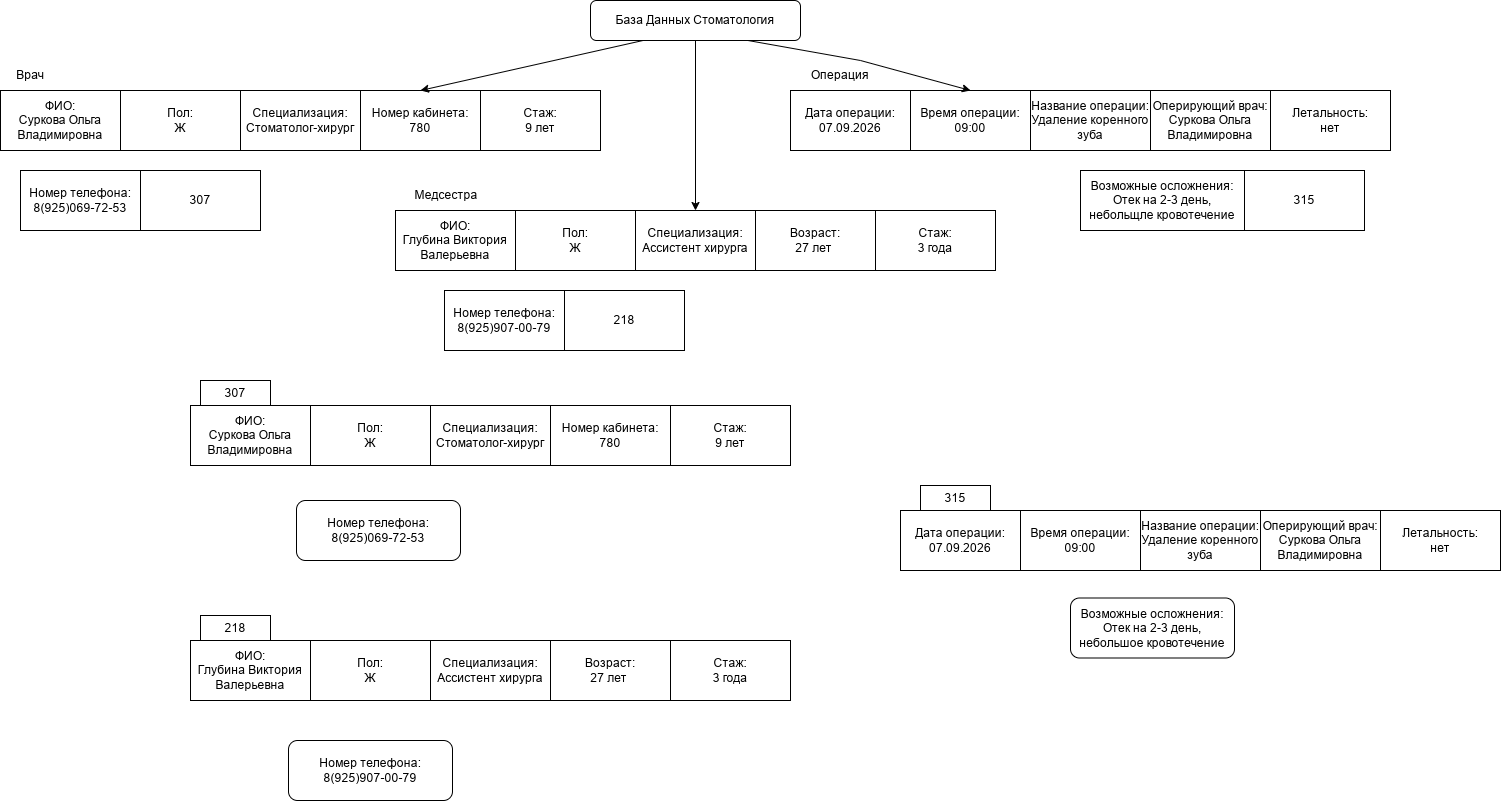

The diagram above was exported from draw.io. Its source (the exported page's mxGraphModel, read from the mxfile embedded in the PNG):
<mxGraphModel dx="2491" dy="914" grid="1" gridSize="10" guides="1" tooltips="1" connect="1" arrows="1" fold="1" page="1" pageScale="1" pageWidth="827" pageHeight="1169" math="0" shadow="0">
  <root>
    <mxCell id="0" />
    <mxCell id="1" parent="0" />
    <mxCell id="YPd1JmqxBNaisw5tek3b-1" parent="1" style="rounded=0;whiteSpace=wrap;html=1;" value="ФИО:&lt;div&gt;Суркова Ольга Владимировна&lt;/div&gt;" vertex="1">
      <mxGeometry height="60" width="120" x="-270" y="210" as="geometry" />
    </mxCell>
    <mxCell id="YPd1JmqxBNaisw5tek3b-2" parent="1" style="rounded=0;whiteSpace=wrap;html=1;" value="Пол:&lt;div&gt;Ж&lt;/div&gt;" vertex="1">
      <mxGeometry height="60" width="120" x="-150" y="210" as="geometry" />
    </mxCell>
    <mxCell id="YPd1JmqxBNaisw5tek3b-3" parent="1" style="rounded=0;whiteSpace=wrap;html=1;" value="Специализация:&lt;div&gt;Стоматолог-хирург&lt;/div&gt;" vertex="1">
      <mxGeometry height="60" width="120" x="-30" y="210" as="geometry" />
    </mxCell>
    <mxCell id="YPd1JmqxBNaisw5tek3b-4" parent="1" style="rounded=0;whiteSpace=wrap;html=1;" value="Номер кабинета:&lt;div&gt;780&lt;/div&gt;" vertex="1">
      <mxGeometry height="60" width="120" x="90" y="210" as="geometry" />
    </mxCell>
    <mxCell id="YPd1JmqxBNaisw5tek3b-5" parent="1" style="rounded=0;whiteSpace=wrap;html=1;" value="Стаж:&lt;div&gt;9 лет&lt;/div&gt;" vertex="1">
      <mxGeometry height="60" width="120" x="210" y="210" as="geometry" />
    </mxCell>
    <mxCell id="YPd1JmqxBNaisw5tek3b-6" parent="1" style="rounded=1;whiteSpace=wrap;html=1;" value="База Данных Стоматология" vertex="1">
      <mxGeometry height="40" width="210" x="320" y="120" as="geometry" />
    </mxCell>
    <mxCell id="YPd1JmqxBNaisw5tek3b-8" parent="1" style="rounded=0;whiteSpace=wrap;html=1;" value="ФИО:&lt;div&gt;Глубина Виктория Валерьевна&lt;/div&gt;" vertex="1">
      <mxGeometry height="60" width="120" x="125" y="330" as="geometry" />
    </mxCell>
    <mxCell id="YPd1JmqxBNaisw5tek3b-9" parent="1" style="rounded=0;whiteSpace=wrap;html=1;" value="Возраст:&lt;div&gt;27 лет&amp;nbsp;&lt;/div&gt;" vertex="1">
      <mxGeometry height="60" width="120" x="485" y="330" as="geometry" />
    </mxCell>
    <mxCell id="YPd1JmqxBNaisw5tek3b-10" parent="1" style="rounded=0;whiteSpace=wrap;html=1;" value="Специализация:&lt;div&gt;Ассистент хирурга&lt;/div&gt;" vertex="1">
      <mxGeometry height="60" width="120" x="365" y="330" as="geometry" />
    </mxCell>
    <mxCell id="YPd1JmqxBNaisw5tek3b-11" parent="1" style="rounded=0;whiteSpace=wrap;html=1;" value="Пол:&lt;div&gt;Ж&lt;/div&gt;" vertex="1">
      <mxGeometry height="60" width="120" x="245" y="330" as="geometry" />
    </mxCell>
    <mxCell id="YPd1JmqxBNaisw5tek3b-12" parent="1" style="rounded=0;whiteSpace=wrap;html=1;" value="Стаж:&lt;div&gt;3 года&lt;/div&gt;" vertex="1">
      <mxGeometry height="60" width="120" x="605" y="330" as="geometry" />
    </mxCell>
    <mxCell id="YPd1JmqxBNaisw5tek3b-13" parent="1" style="rounded=0;whiteSpace=wrap;html=1;" value="Дата операции:&lt;div&gt;07.09.2026&lt;/div&gt;" vertex="1">
      <mxGeometry height="60" width="120" x="520" y="210" as="geometry" />
    </mxCell>
    <mxCell id="YPd1JmqxBNaisw5tek3b-14" parent="1" style="rounded=0;whiteSpace=wrap;html=1;" value="Время операции:&lt;div&gt;09:00&lt;/div&gt;" vertex="1">
      <mxGeometry height="60" width="120" x="640" y="210" as="geometry" />
    </mxCell>
    <mxCell id="YPd1JmqxBNaisw5tek3b-15" parent="1" style="rounded=0;whiteSpace=wrap;html=1;" value="Название операции:&lt;div&gt;Удаление коренного зуба&lt;/div&gt;" vertex="1">
      <mxGeometry height="60" width="120" x="760" y="210" as="geometry" />
    </mxCell>
    <mxCell id="YPd1JmqxBNaisw5tek3b-16" parent="1" style="rounded=0;whiteSpace=wrap;html=1;" value="Оперирующий врач:&lt;div&gt;Суркова Ольга Владимировна&lt;/div&gt;" vertex="1">
      <mxGeometry height="60" width="120" x="880" y="210" as="geometry" />
    </mxCell>
    <mxCell id="YPd1JmqxBNaisw5tek3b-17" parent="1" style="rounded=0;whiteSpace=wrap;html=1;" value="Летальность:&lt;div&gt;нет&lt;/div&gt;" vertex="1">
      <mxGeometry height="60" width="120" x="1000" y="210" as="geometry" />
    </mxCell>
    <mxCell id="YPd1JmqxBNaisw5tek3b-22" parent="1" style="text;html=1;whiteSpace=wrap;strokeColor=none;fillColor=none;align=center;verticalAlign=middle;rounded=0;" value="Врач" vertex="1">
      <mxGeometry height="30" width="60" x="-270" y="180" as="geometry" />
    </mxCell>
    <mxCell id="YPd1JmqxBNaisw5tek3b-23" parent="1" style="text;html=1;whiteSpace=wrap;strokeColor=none;fillColor=none;align=center;verticalAlign=middle;rounded=0;" value="Операция" vertex="1">
      <mxGeometry height="30" width="60" x="540" y="180" as="geometry" />
    </mxCell>
    <mxCell id="YPd1JmqxBNaisw5tek3b-24" parent="1" style="text;html=1;whiteSpace=wrap;strokeColor=none;fillColor=none;align=center;verticalAlign=middle;rounded=0;" value="Медсестра" vertex="1">
      <mxGeometry height="30" width="60" x="146" y="300" as="geometry" />
    </mxCell>
    <mxCell id="YPd1JmqxBNaisw5tek3b-36" edge="1" parent="1" source="YPd1JmqxBNaisw5tek3b-6" style="endArrow=classic;html=1;rounded=0;exitX=0.5;exitY=1;exitDx=0;exitDy=0;entryX=0.5;entryY=0;entryDx=0;entryDy=0;" target="YPd1JmqxBNaisw5tek3b-10" value="">
      <mxGeometry height="50" relative="1" width="50" as="geometry">
        <mxPoint x="400" y="370" as="sourcePoint" />
        <mxPoint x="450" y="320" as="targetPoint" />
      </mxGeometry>
    </mxCell>
    <mxCell id="YPd1JmqxBNaisw5tek3b-37" edge="1" parent="1" source="YPd1JmqxBNaisw5tek3b-6" style="endArrow=classic;html=1;rounded=0;exitX=0.25;exitY=1;exitDx=0;exitDy=0;entryX=0.5;entryY=0;entryDx=0;entryDy=0;" target="YPd1JmqxBNaisw5tek3b-4" value="">
      <mxGeometry height="50" relative="1" width="50" as="geometry">
        <Array as="points" />
        <mxPoint x="400" y="370" as="sourcePoint" />
        <mxPoint x="450" y="320" as="targetPoint" />
      </mxGeometry>
    </mxCell>
    <mxCell id="YPd1JmqxBNaisw5tek3b-38" edge="1" parent="1" source="YPd1JmqxBNaisw5tek3b-6" style="endArrow=classic;html=1;rounded=0;entryX=0.5;entryY=0;entryDx=0;entryDy=0;exitX=0.75;exitY=1;exitDx=0;exitDy=0;" target="YPd1JmqxBNaisw5tek3b-14" value="">
      <mxGeometry height="50" relative="1" width="50" as="geometry">
        <Array as="points">
          <mxPoint x="590" y="180" />
        </Array>
        <mxPoint x="400" y="370" as="sourcePoint" />
        <mxPoint x="450" y="320" as="targetPoint" />
      </mxGeometry>
    </mxCell>
    <mxCell id="YPd1JmqxBNaisw5tek3b-40" parent="1" style="rounded=0;whiteSpace=wrap;html=1;" value="ФИО:&lt;div&gt;Суркова Ольга Владимировна&lt;/div&gt;" vertex="1">
      <mxGeometry height="60" width="120" x="-80" y="525" as="geometry" />
    </mxCell>
    <mxCell id="YPd1JmqxBNaisw5tek3b-41" parent="1" style="rounded=0;whiteSpace=wrap;html=1;" value="Пол:&lt;div&gt;Ж&lt;/div&gt;" vertex="1">
      <mxGeometry height="60" width="120" x="40" y="525" as="geometry" />
    </mxCell>
    <mxCell id="YPd1JmqxBNaisw5tek3b-42" parent="1" style="rounded=0;whiteSpace=wrap;html=1;" value="Специализация:&lt;div&gt;Стоматолог-хирург&lt;/div&gt;" vertex="1">
      <mxGeometry height="60" width="120" x="160" y="525" as="geometry" />
    </mxCell>
    <mxCell id="YPd1JmqxBNaisw5tek3b-43" parent="1" style="rounded=0;whiteSpace=wrap;html=1;" value="Номер кабинета:&lt;div&gt;780&lt;/div&gt;" vertex="1">
      <mxGeometry height="60" width="120" x="280" y="525" as="geometry" />
    </mxCell>
    <mxCell id="YPd1JmqxBNaisw5tek3b-44" parent="1" style="rounded=0;whiteSpace=wrap;html=1;" value="Стаж:&lt;div&gt;9 лет&lt;/div&gt;" vertex="1">
      <mxGeometry height="60" width="120" x="400" y="525" as="geometry" />
    </mxCell>
    <mxCell id="YPd1JmqxBNaisw5tek3b-45" parent="1" style="rounded=1;whiteSpace=wrap;html=1;" value="Номер телефона:&lt;div&gt;8(925)069-72-53&lt;/div&gt;" vertex="1">
      <mxGeometry height="60" width="164" x="26" y="620" as="geometry" />
    </mxCell>
    <mxCell id="YPd1JmqxBNaisw5tek3b-47" parent="1" style="rounded=0;whiteSpace=wrap;html=1;" value="307" vertex="1">
      <mxGeometry height="25" width="70" x="-70" y="500" as="geometry" />
    </mxCell>
    <mxCell id="YPd1JmqxBNaisw5tek3b-49" parent="1" style="rounded=0;whiteSpace=wrap;html=1;" value="ФИО:&lt;div&gt;Глубина Виктория Валерьевна&lt;/div&gt;" vertex="1">
      <mxGeometry height="60" width="120" x="-80" y="760" as="geometry" />
    </mxCell>
    <mxCell id="YPd1JmqxBNaisw5tek3b-50" parent="1" style="rounded=0;whiteSpace=wrap;html=1;" value="Возраст:&lt;div&gt;27 лет&amp;nbsp;&lt;/div&gt;" vertex="1">
      <mxGeometry height="60" width="120" x="280" y="760" as="geometry" />
    </mxCell>
    <mxCell id="YPd1JmqxBNaisw5tek3b-51" parent="1" style="rounded=0;whiteSpace=wrap;html=1;" value="Специализация:&lt;div&gt;Ассистент хирурга&lt;/div&gt;" vertex="1">
      <mxGeometry height="60" width="120" x="160" y="760" as="geometry" />
    </mxCell>
    <mxCell id="YPd1JmqxBNaisw5tek3b-52" parent="1" style="rounded=0;whiteSpace=wrap;html=1;" value="Пол:&lt;div&gt;Ж&lt;/div&gt;" vertex="1">
      <mxGeometry height="60" width="120" x="40" y="760" as="geometry" />
    </mxCell>
    <mxCell id="YPd1JmqxBNaisw5tek3b-53" parent="1" style="rounded=0;whiteSpace=wrap;html=1;" value="Стаж:&lt;div&gt;3 года&lt;/div&gt;" vertex="1">
      <mxGeometry height="60" width="120" x="400" y="760" as="geometry" />
    </mxCell>
    <mxCell id="YPd1JmqxBNaisw5tek3b-54" parent="1" style="rounded=1;whiteSpace=wrap;html=1;" value="Номер телефона:&lt;div&gt;8(925)907-00-79&lt;/div&gt;" vertex="1">
      <mxGeometry height="60" width="164" x="18" y="860" as="geometry" />
    </mxCell>
    <mxCell id="YPd1JmqxBNaisw5tek3b-55" parent="1" style="rounded=0;whiteSpace=wrap;html=1;" value="218" vertex="1">
      <mxGeometry height="25" width="70" x="-70" y="735" as="geometry" />
    </mxCell>
    <mxCell id="YPd1JmqxBNaisw5tek3b-56" parent="1" style="rounded=0;whiteSpace=wrap;html=1;" value="Дата операции:&lt;div&gt;07.09.2026&lt;/div&gt;" vertex="1">
      <mxGeometry height="60" width="120" x="630" y="630" as="geometry" />
    </mxCell>
    <mxCell id="YPd1JmqxBNaisw5tek3b-57" parent="1" style="rounded=0;whiteSpace=wrap;html=1;" value="Время операции:&lt;div&gt;09:00&lt;/div&gt;" vertex="1">
      <mxGeometry height="60" width="120" x="750" y="630" as="geometry" />
    </mxCell>
    <mxCell id="YPd1JmqxBNaisw5tek3b-58" parent="1" style="rounded=0;whiteSpace=wrap;html=1;" value="Название операции:&lt;div&gt;Удаление коренного зуба&lt;/div&gt;" vertex="1">
      <mxGeometry height="60" width="120" x="870" y="630" as="geometry" />
    </mxCell>
    <mxCell id="YPd1JmqxBNaisw5tek3b-59" parent="1" style="rounded=0;whiteSpace=wrap;html=1;" value="Оперирующий врач:&lt;div&gt;Суркова Ольга Владимировна&lt;/div&gt;" vertex="1">
      <mxGeometry height="60" width="120" x="990" y="630" as="geometry" />
    </mxCell>
    <mxCell id="YPd1JmqxBNaisw5tek3b-60" parent="1" style="rounded=0;whiteSpace=wrap;html=1;" value="Летальность:&lt;div&gt;нет&lt;/div&gt;" vertex="1">
      <mxGeometry height="60" width="120" x="1110" y="630" as="geometry" />
    </mxCell>
    <mxCell id="YPd1JmqxBNaisw5tek3b-61" parent="1" style="rounded=1;whiteSpace=wrap;html=1;" value="Возможные осложнения&lt;span style=&quot;background-color: transparent; color: light-dark(rgb(0, 0, 0), rgb(255, 255, 255));&quot;&gt;:&lt;/span&gt;&lt;div&gt;&lt;div&gt;Отек на 2-3 день, небольшое кровотечение&lt;/div&gt;&lt;/div&gt;" vertex="1">
      <mxGeometry height="60" width="164" x="800" y="717.5" as="geometry" />
    </mxCell>
    <mxCell id="YPd1JmqxBNaisw5tek3b-62" parent="1" style="rounded=0;whiteSpace=wrap;html=1;" value="315" vertex="1">
      <mxGeometry height="25" width="70" x="650" y="605" as="geometry" />
    </mxCell>
    <mxCell id="YPd1JmqxBNaisw5tek3b-63" parent="1" style="rounded=0;whiteSpace=wrap;html=1;" value="Номер телефона:&lt;div&gt;8(925)069-72-53&lt;/div&gt;" vertex="1">
      <mxGeometry height="60" width="120" x="-250" y="290" as="geometry" />
    </mxCell>
    <mxCell id="YPd1JmqxBNaisw5tek3b-64" parent="1" style="rounded=0;whiteSpace=wrap;html=1;" value="307" vertex="1">
      <mxGeometry height="60" width="120" x="-130" y="290" as="geometry" />
    </mxCell>
    <mxCell id="YPd1JmqxBNaisw5tek3b-65" parent="1" style="rounded=0;whiteSpace=wrap;html=1;" value="Номер телефона:&lt;div&gt;8(925)907-00-79&lt;/div&gt;" vertex="1">
      <mxGeometry height="60" width="120" x="174" y="410" as="geometry" />
    </mxCell>
    <mxCell id="YPd1JmqxBNaisw5tek3b-66" parent="1" style="rounded=0;whiteSpace=wrap;html=1;" value="218" vertex="1">
      <mxGeometry height="60" width="120" x="294" y="410" as="geometry" />
    </mxCell>
    <mxCell id="YPd1JmqxBNaisw5tek3b-67" parent="1" style="rounded=0;whiteSpace=wrap;html=1;" value="Возможные осложнения:&lt;div&gt;Отек на 2-3 день, небольщле кровотечение&lt;/div&gt;" vertex="1">
      <mxGeometry height="60" width="164" x="810" y="290" as="geometry" />
    </mxCell>
    <mxCell id="YPd1JmqxBNaisw5tek3b-68" parent="1" style="rounded=0;whiteSpace=wrap;html=1;" value="315" vertex="1">
      <mxGeometry height="60" width="120" x="974" y="290" as="geometry" />
    </mxCell>
  </root>
</mxGraphModel>